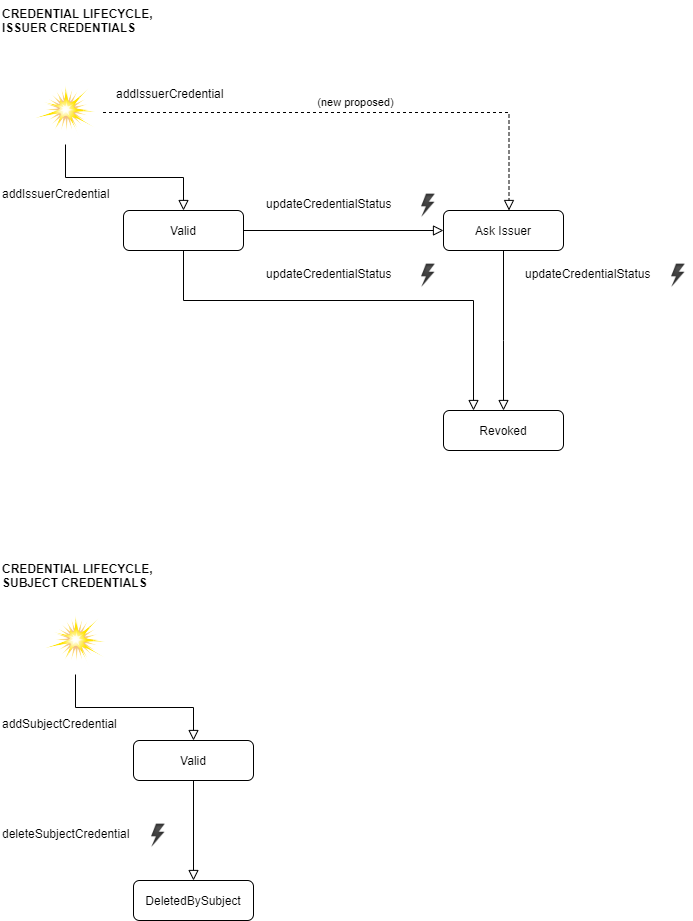

The diagram above was exported from draw.io. Its source (the exported page's mxGraphModel, read from the mxfile embedded in the PNG):
<mxGraphModel dx="782" dy="1144" grid="1" gridSize="10" guides="1" tooltips="1" connect="1" arrows="1" fold="1" page="1" pageScale="1" pageWidth="827" pageHeight="1169" math="0" shadow="0">
  <root>
    <mxCell id="WIyWlLk6GJQsqaUBKTNV-0" />
    <mxCell id="WIyWlLk6GJQsqaUBKTNV-1" parent="WIyWlLk6GJQsqaUBKTNV-0" />
    <mxCell id="WIyWlLk6GJQsqaUBKTNV-3" value="Valid" style="rounded=1;whiteSpace=wrap;html=1;fontSize=12;glass=0;strokeWidth=1;shadow=0;" parent="WIyWlLk6GJQsqaUBKTNV-1" vertex="1">
      <mxGeometry x="160" y="240" width="120" height="40" as="geometry" />
    </mxCell>
    <mxCell id="WIyWlLk6GJQsqaUBKTNV-7" value="Ask Issuer" style="rounded=1;whiteSpace=wrap;html=1;fontSize=12;glass=0;strokeWidth=1;shadow=0;" parent="WIyWlLk6GJQsqaUBKTNV-1" vertex="1">
      <mxGeometry x="480" y="240" width="120" height="40" as="geometry" />
    </mxCell>
    <mxCell id="WIyWlLk6GJQsqaUBKTNV-12" value="Revoked" style="rounded=1;whiteSpace=wrap;html=1;fontSize=12;glass=0;strokeWidth=1;shadow=0;" parent="WIyWlLk6GJQsqaUBKTNV-1" vertex="1">
      <mxGeometry x="480" y="440" width="120" height="40" as="geometry" />
    </mxCell>
    <mxCell id="g5NPJkyJf838ogIPlRko-2" value="" style="shape=image;html=1;verticalAlign=top;verticalLabelPosition=bottom;labelBackgroundColor=#ffffff;imageAspect=0;aspect=fixed;image=https://cdn4.iconfinder.com/data/icons/free-game-icons/64/Explosion.png" parent="WIyWlLk6GJQsqaUBKTNV-1" vertex="1">
      <mxGeometry x="70" y="110" width="64" height="64" as="geometry" />
    </mxCell>
    <mxCell id="g5NPJkyJf838ogIPlRko-3" value="" style="edgeStyle=orthogonalEdgeStyle;rounded=0;html=1;jettySize=auto;orthogonalLoop=1;fontSize=11;endArrow=block;endFill=0;endSize=8;strokeWidth=1;shadow=0;labelBackgroundColor=none;entryX=0.5;entryY=0;entryDx=0;entryDy=0;exitX=0.5;exitY=1;exitDx=0;exitDy=0;" parent="WIyWlLk6GJQsqaUBKTNV-1" source="g5NPJkyJf838ogIPlRko-2" target="WIyWlLk6GJQsqaUBKTNV-3" edge="1">
      <mxGeometry y="10" relative="1" as="geometry">
        <mxPoint as="offset" />
        <mxPoint x="280" y="260" as="sourcePoint" />
        <mxPoint x="480" y="260" as="targetPoint" />
      </mxGeometry>
    </mxCell>
    <mxCell id="g5NPJkyJf838ogIPlRko-6" value="&lt;div&gt;addIssuerCredential&lt;/div&gt;" style="text;whiteSpace=wrap;html=1;fontStyle=0" parent="WIyWlLk6GJQsqaUBKTNV-1" vertex="1">
      <mxGeometry x="37" y="210" width="130" height="30" as="geometry" />
    </mxCell>
    <mxCell id="g5NPJkyJf838ogIPlRko-15" value="Valid" style="rounded=1;whiteSpace=wrap;html=1;fontSize=12;glass=0;strokeWidth=1;shadow=0;" parent="WIyWlLk6GJQsqaUBKTNV-1" vertex="1">
      <mxGeometry x="170" y="770" width="120" height="40" as="geometry" />
    </mxCell>
    <mxCell id="g5NPJkyJf838ogIPlRko-19" value="DeletedBySubject" style="rounded=1;whiteSpace=wrap;html=1;fontSize=12;glass=0;strokeWidth=1;shadow=0;" parent="WIyWlLk6GJQsqaUBKTNV-1" vertex="1">
      <mxGeometry x="170" y="910" width="120" height="40" as="geometry" />
    </mxCell>
    <mxCell id="g5NPJkyJf838ogIPlRko-23" value="" style="shape=image;html=1;verticalAlign=top;verticalLabelPosition=bottom;labelBackgroundColor=#ffffff;imageAspect=0;aspect=fixed;image=https://cdn4.iconfinder.com/data/icons/free-game-icons/64/Explosion.png" parent="WIyWlLk6GJQsqaUBKTNV-1" vertex="1">
      <mxGeometry x="80" y="640" width="64" height="64" as="geometry" />
    </mxCell>
    <mxCell id="g5NPJkyJf838ogIPlRko-24" value="" style="edgeStyle=orthogonalEdgeStyle;rounded=0;html=1;jettySize=auto;orthogonalLoop=1;fontSize=11;endArrow=block;endFill=0;endSize=8;strokeWidth=1;shadow=0;labelBackgroundColor=none;entryX=0.5;entryY=0;entryDx=0;entryDy=0;exitX=0.5;exitY=1;exitDx=0;exitDy=0;" parent="WIyWlLk6GJQsqaUBKTNV-1" source="g5NPJkyJf838ogIPlRko-23" target="g5NPJkyJf838ogIPlRko-15" edge="1">
      <mxGeometry y="10" relative="1" as="geometry">
        <mxPoint as="offset" />
        <mxPoint x="290" y="790" as="sourcePoint" />
        <mxPoint x="490" y="790" as="targetPoint" />
      </mxGeometry>
    </mxCell>
    <mxCell id="g5NPJkyJf838ogIPlRko-25" value="&lt;div&gt;addSubjectCredential&lt;/div&gt;" style="text;whiteSpace=wrap;html=1;fontStyle=0" parent="WIyWlLk6GJQsqaUBKTNV-1" vertex="1">
      <mxGeometry x="37" y="740" width="130" height="30" as="geometry" />
    </mxCell>
    <mxCell id="g5NPJkyJf838ogIPlRko-30" value="(new proposed)" style="edgeStyle=orthogonalEdgeStyle;rounded=0;html=1;jettySize=auto;orthogonalLoop=1;fontSize=11;endArrow=block;endFill=0;endSize=8;strokeWidth=1;shadow=0;labelBackgroundColor=none;entryX=0.5;entryY=0;entryDx=0;entryDy=0;exitX=1;exitY=0.5;exitDx=0;exitDy=0;dashed=1;" parent="WIyWlLk6GJQsqaUBKTNV-1" edge="1">
      <mxGeometry y="10" relative="1" as="geometry">
        <mxPoint as="offset" />
        <mxPoint x="139.5" y="142" as="sourcePoint" />
        <mxPoint x="545.5" y="240" as="targetPoint" />
      </mxGeometry>
    </mxCell>
    <mxCell id="g5NPJkyJf838ogIPlRko-42" value="&lt;div&gt;addIssuerCredential&lt;/div&gt;" style="text;whiteSpace=wrap;html=1;fontStyle=0" parent="WIyWlLk6GJQsqaUBKTNV-1" vertex="1">
      <mxGeometry x="150.5" y="110" width="130" height="30" as="geometry" />
    </mxCell>
    <mxCell id="IM6zGkz5-o44PbXlv96w-1" value="" style="edgeStyle=orthogonalEdgeStyle;rounded=0;html=1;jettySize=auto;orthogonalLoop=1;fontSize=11;endArrow=block;endFill=0;endSize=8;strokeWidth=1;shadow=0;labelBackgroundColor=none;entryX=0.5;entryY=0;entryDx=0;entryDy=0;exitX=0.5;exitY=1;exitDx=0;exitDy=0;" parent="WIyWlLk6GJQsqaUBKTNV-1" source="g5NPJkyJf838ogIPlRko-15" target="g5NPJkyJf838ogIPlRko-19" edge="1">
      <mxGeometry y="10" relative="1" as="geometry">
        <mxPoint as="offset" />
        <mxPoint x="490" y="990" as="sourcePoint" />
        <mxPoint x="290" y="990" as="targetPoint" />
      </mxGeometry>
    </mxCell>
    <mxCell id="IM6zGkz5-o44PbXlv96w-3" value="deleteSubjectCredential" style="text;whiteSpace=wrap;html=1;fontStyle=0" parent="WIyWlLk6GJQsqaUBKTNV-1" vertex="1">
      <mxGeometry x="37" y="850" width="130" height="30" as="geometry" />
    </mxCell>
    <mxCell id="IM6zGkz5-o44PbXlv96w-4" value="" style="shape=image;html=1;verticalAlign=top;verticalLabelPosition=bottom;labelBackgroundColor=#ffffff;imageAspect=0;aspect=fixed;image=https://cdn3.iconfinder.com/data/icons/token/128/Lightning.png" parent="WIyWlLk6GJQsqaUBKTNV-1" vertex="1">
      <mxGeometry x="180" y="850" width="29" height="29" as="geometry" />
    </mxCell>
    <mxCell id="IM6zGkz5-o44PbXlv96w-11" value="" style="edgeStyle=orthogonalEdgeStyle;rounded=0;html=1;jettySize=auto;orthogonalLoop=1;fontSize=11;endArrow=block;endFill=0;endSize=8;strokeWidth=1;shadow=0;labelBackgroundColor=none;entryX=0;entryY=0.5;entryDx=0;entryDy=0;exitX=1;exitY=0.5;exitDx=0;exitDy=0;" parent="WIyWlLk6GJQsqaUBKTNV-1" source="WIyWlLk6GJQsqaUBKTNV-3" target="WIyWlLk6GJQsqaUBKTNV-7" edge="1">
      <mxGeometry y="10" relative="1" as="geometry">
        <mxPoint as="offset" />
        <mxPoint x="540" y="280" as="sourcePoint" />
        <mxPoint x="250" y="440" as="targetPoint" />
      </mxGeometry>
    </mxCell>
    <mxCell id="IM6zGkz5-o44PbXlv96w-16" value="" style="edgeStyle=orthogonalEdgeStyle;rounded=0;html=1;jettySize=auto;orthogonalLoop=1;fontSize=11;endArrow=block;endFill=0;endSize=8;strokeWidth=1;shadow=0;labelBackgroundColor=none;entryX=0.25;entryY=0;entryDx=0;entryDy=0;exitX=0.5;exitY=1;exitDx=0;exitDy=0;" parent="WIyWlLk6GJQsqaUBKTNV-1" source="WIyWlLk6GJQsqaUBKTNV-3" target="WIyWlLk6GJQsqaUBKTNV-12" edge="1">
      <mxGeometry y="10" relative="1" as="geometry">
        <mxPoint as="offset" />
        <mxPoint x="280" y="260" as="sourcePoint" />
        <mxPoint x="480" y="260" as="targetPoint" />
        <Array as="points">
          <mxPoint x="220" y="330" />
          <mxPoint x="510" y="330" />
        </Array>
      </mxGeometry>
    </mxCell>
    <mxCell id="IM6zGkz5-o44PbXlv96w-17" value="" style="edgeStyle=orthogonalEdgeStyle;rounded=0;html=1;jettySize=auto;orthogonalLoop=1;fontSize=11;endArrow=block;endFill=0;endSize=8;strokeWidth=1;shadow=0;labelBackgroundColor=none;entryX=0.5;entryY=0;entryDx=0;entryDy=0;exitX=0.5;exitY=1;exitDx=0;exitDy=0;" parent="WIyWlLk6GJQsqaUBKTNV-1" source="WIyWlLk6GJQsqaUBKTNV-7" target="WIyWlLk6GJQsqaUBKTNV-12" edge="1">
      <mxGeometry y="10" relative="1" as="geometry">
        <mxPoint as="offset" />
        <mxPoint x="220" y="280" as="sourcePoint" />
        <mxPoint x="510" y="440" as="targetPoint" />
        <Array as="points">
          <mxPoint x="540" y="370" />
          <mxPoint x="540" y="370" />
        </Array>
      </mxGeometry>
    </mxCell>
    <mxCell id="IM6zGkz5-o44PbXlv96w-18" value="updateCredentialStatus" style="text;whiteSpace=wrap;html=1;" parent="WIyWlLk6GJQsqaUBKTNV-1" vertex="1">
      <mxGeometry x="301" y="220" width="160" height="30" as="geometry" />
    </mxCell>
    <mxCell id="IM6zGkz5-o44PbXlv96w-19" value="updateCredentialStatus" style="text;whiteSpace=wrap;html=1;" parent="WIyWlLk6GJQsqaUBKTNV-1" vertex="1">
      <mxGeometry x="301" y="290" width="160" height="30" as="geometry" />
    </mxCell>
    <mxCell id="IM6zGkz5-o44PbXlv96w-20" value="updateCredentialStatus" style="text;whiteSpace=wrap;html=1;" parent="WIyWlLk6GJQsqaUBKTNV-1" vertex="1">
      <mxGeometry x="560" y="290" width="160" height="30" as="geometry" />
    </mxCell>
    <mxCell id="IM6zGkz5-o44PbXlv96w-21" value="" style="shape=image;html=1;verticalAlign=top;verticalLabelPosition=bottom;labelBackgroundColor=#ffffff;imageAspect=0;aspect=fixed;image=https://cdn3.iconfinder.com/data/icons/token/128/Lightning.png" parent="WIyWlLk6GJQsqaUBKTNV-1" vertex="1">
      <mxGeometry x="450" y="220" width="29" height="29" as="geometry" />
    </mxCell>
    <mxCell id="IM6zGkz5-o44PbXlv96w-22" value="" style="shape=image;html=1;verticalAlign=top;verticalLabelPosition=bottom;labelBackgroundColor=#ffffff;imageAspect=0;aspect=fixed;image=https://cdn3.iconfinder.com/data/icons/token/128/Lightning.png" parent="WIyWlLk6GJQsqaUBKTNV-1" vertex="1">
      <mxGeometry x="450" y="290" width="29" height="29" as="geometry" />
    </mxCell>
    <mxCell id="IM6zGkz5-o44PbXlv96w-23" value="" style="shape=image;html=1;verticalAlign=top;verticalLabelPosition=bottom;labelBackgroundColor=#ffffff;imageAspect=0;aspect=fixed;image=https://cdn3.iconfinder.com/data/icons/token/128/Lightning.png" parent="WIyWlLk6GJQsqaUBKTNV-1" vertex="1">
      <mxGeometry x="700" y="290" width="29" height="29" as="geometry" />
    </mxCell>
    <mxCell id="IM6zGkz5-o44PbXlv96w-24" value="&lt;div&gt;CREDENTIAL LIFECYCLE, &lt;br&gt;&lt;/div&gt;&lt;div&gt;ISSUER CREDENTIALS&lt;br&gt;&lt;/div&gt;" style="text;whiteSpace=wrap;html=1;fontStyle=1" parent="WIyWlLk6GJQsqaUBKTNV-1" vertex="1">
      <mxGeometry x="37" y="30" width="153" height="30" as="geometry" />
    </mxCell>
    <mxCell id="IM6zGkz5-o44PbXlv96w-25" value="&lt;div&gt;CREDENTIAL LIFECYCLE, &lt;br&gt;&lt;/div&gt;&lt;div&gt;SUBJECT CREDENTIALS&lt;br&gt;&lt;/div&gt;" style="text;whiteSpace=wrap;html=1;fontStyle=1" parent="WIyWlLk6GJQsqaUBKTNV-1" vertex="1">
      <mxGeometry x="37" y="585" width="220" height="30" as="geometry" />
    </mxCell>
  </root>
</mxGraphModel>